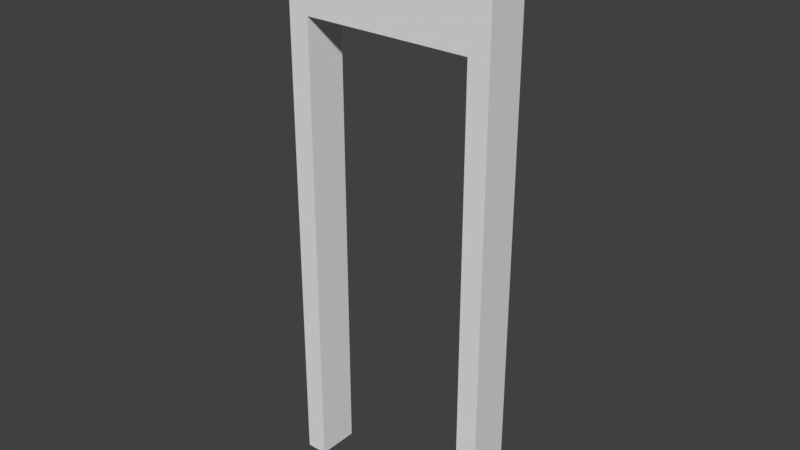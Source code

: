 # Source: WallHighwDoor_1x0.2x2.7.blend  (saved by Blender 2.79.0; exported with 4.5.12 LTS)
import bpy
from mathutils import Matrix  # noqa: F401  (used for matrix-valued properties, if any)

bpy.ops.wm.read_factory_settings(use_empty=True)
scene = bpy.context.scene
scene.name = 'Scene'

# ---- collections
col_collection_1 = bpy.data.collections.new('Collection 1'); scene.collection.children.link(col_collection_1)

# ---- world
world_world = bpy.data.worlds.new('World'); scene.world = world_world
world_world.color = (0.05088, 0.05088, 0.05088)
world_world.use_sun_shadow = False
world_world.sun_shadow_jitter_overblur = 0.0
world_world.cycles.sampling_method = 'MANUAL'

# ---- meshes
me_wallhighwdoor_1x0_2x2_7_a = bpy.data.meshes.new('WallHighwDoor_1x0.2x2.7_A')
me_wallhighwdoor_1x0_2x2_7_a.from_pydata([(2.384e-07, -0.2, 2.5), (1.0, 0.0, -0.2), (1.0, -0.2, -0.2), (1.192e-07, -0.2, -0.2), (3.874e-07, 2.384e-07, -0.2), (1.0, -0.2, 2.5), (1.0, -2.384e-07, 2.5), (2.384e-07, 0.0, 2.5), (1.0, -0.2, 2.0), (0.9, -0.2, -0.2), (0.1, -0.2, -0.2), (1.987e-07, -0.2, 2.0), (0.9, -0.2, 2.5), (0.1, -0.2, 2.5), (0.9, -0.2, 2.0), (0.1, -0.2, 2.0), (1.0, -1.068e-07, 2.0), (0.9, 1.192e-07, -0.2), (0.1, 1.589e-07, -0.2), (2.881e-07, 1.316e-07, 2.0), (0.9, -1.192e-07, 2.5), (0.1, -7.947e-08, 2.5), (0.9, 1.242e-08, 2.0), (0.1, 5.215e-08, 2.0), (0.5, -0.2, 2.0), (0.5, 3.229e-08, 2.0)], [], [(7, 19, 11, 0), (13, 12, 20, 21), (5, 12, 14, 8), (12, 13, 15, 24, 14), (13, 0, 11, 15), (10, 15, 11, 3), (21, 23, 19, 7), (15, 10, 18, 23), (6, 16, 22, 20), (20, 22, 25, 23, 21), (22, 17, 9, 14), (2, 8, 14, 9), (24, 25, 22, 14), (4, 19, 23, 18), (15, 23, 25, 24), (17, 22, 16, 1), (1, 2, 9, 17), (10, 3, 4, 18), (7, 0, 13, 21), (6, 20, 12, 5), (5, 8, 16, 6), (1, 16, 8, 2), (3, 11, 19, 4)])
me_wallhighwdoor_1x0_2x2_7_a.use_remesh_preserve_volume = False
me_wallhighwdoor_1x0_2x2_7_a.use_remesh_preserve_attributes = False
me_wallhighwdoor_1x0_2x2_7_a.use_mirror_vertex_groups = False
me_wallhighwdoor_1x0_2x2_7_a.update()

# ---- objects
ob_wallhighwdoor_1x0_2x2_7 = bpy.data.objects.new('WallHighwDoor_1x0.2x2.7', me_wallhighwdoor_1x0_2x2_7_a)

# ---- transforms, parenting, visibility, modifiers, constraints
ob_wallhighwdoor_1x0_2x2_7.location = (0.0, 0.0, 0.0)
ob_wallhighwdoor_1x0_2x2_7.lock_rotations_4d = False
ob_wallhighwdoor_1x0_2x2_7.empty_display_type = 'ARROWS'
ob_wallhighwdoor_1x0_2x2_7.lineart.crease_threshold = 0.0

# ---- collection membership
col_collection_1.objects.link(ob_wallhighwdoor_1x0_2x2_7)

# ---- scene / render settings (as saved in the file)
scene.frame_start = 1; scene.frame_end = 250; scene.frame_set(0)
scene.render.engine = 'BLENDER_EEVEE_NEXT'
scene.render.resolution_percentage = 50
scene.render.dither_intensity = 0.0
scene.cycles.use_denoising = False
scene.cycles.samples = 128
scene.cycles.sampling_pattern = 'TABULATED_SOBOL'
scene.cycles.use_adaptive_sampling = False
scene.cycles.use_light_tree = False
scene.cycles.blur_glossy = 0.0
scene.cycles.sample_clamp_indirect = 0.0
scene.view_settings.view_transform = 'Standard'
bpy.context.view_layer.update()

# ---- added for rendering (the .blend has no active camera and no usable light): camera, sun
cam_auto = bpy.data.cameras.new('AutoCamera')
cam_auto.lens = 50.0
cam_auto.sensor_width = 36.0
cam_auto.clip_end = 1000.0
ob_auto_camera = bpy.data.objects.new('AutoCamera', cam_auto)
scene.collection.objects.link(ob_auto_camera)
ob_auto_camera.location = (3.17036, -3.30443, 3.28629)
ob_auto_camera.rotation_euler = (1.09748, -7.21219e-08, 0.694738)
scene.camera = ob_auto_camera
light_auto_sun = bpy.data.lights.new('AutoSun', 'SUN')
light_auto_sun.energy = 3.0
light_auto_sun.angle = 0.0523599
ob_auto_sun = bpy.data.objects.new('AutoSun', light_auto_sun)
scene.collection.objects.link(ob_auto_sun)
ob_auto_sun.rotation_euler = (0.872665, 0.174533, 0.523599)
bpy.context.view_layer.update()
